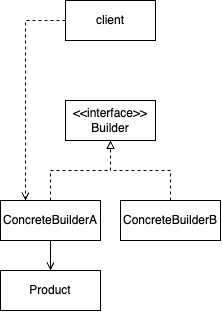

The diagram above was exported from draw.io. Its source (the exported page's mxGraphModel, read from the mxfile embedded in the PNG):
<mxGraphModel dx="595" dy="873" grid="1" gridSize="10" guides="1" tooltips="1" connect="1" arrows="1" fold="1" page="1" pageScale="1" pageWidth="827" pageHeight="1169" math="0" shadow="0">
  <root>
    <mxCell id="0" />
    <mxCell id="1" parent="0" />
    <mxCell id="JeNeLGdmUCbk6quKDmeX-8" style="edgeStyle=orthogonalEdgeStyle;rounded=0;orthogonalLoop=1;jettySize=auto;html=1;dashed=1;endArrow=open;endFill=0;exitX=0;exitY=0.5;exitDx=0;exitDy=0;" edge="1" parent="1" source="JeNeLGdmUCbk6quKDmeX-1" target="JeNeLGdmUCbk6quKDmeX-3">
      <mxGeometry relative="1" as="geometry">
        <Array as="points">
          <mxPoint x="210" y="480" />
        </Array>
      </mxGeometry>
    </mxCell>
    <mxCell id="JeNeLGdmUCbk6quKDmeX-1" value="client" style="rounded=0;whiteSpace=wrap;html=1;" vertex="1" parent="1">
      <mxGeometry x="250" y="460" width="90" height="40" as="geometry" />
    </mxCell>
    <mxCell id="JeNeLGdmUCbk6quKDmeX-2" value="&amp;lt;&amp;lt;interface&amp;gt;&amp;gt;&lt;br&gt;Builder" style="rounded=0;whiteSpace=wrap;html=1;container=1;" vertex="1" parent="1">
      <mxGeometry x="250" y="560" width="90" height="40" as="geometry" />
    </mxCell>
    <mxCell id="JeNeLGdmUCbk6quKDmeX-6" style="edgeStyle=orthogonalEdgeStyle;rounded=0;orthogonalLoop=1;jettySize=auto;html=1;endArrow=block;endFill=0;dashed=1;" edge="1" parent="1" source="JeNeLGdmUCbk6quKDmeX-3" target="JeNeLGdmUCbk6quKDmeX-2">
      <mxGeometry relative="1" as="geometry" />
    </mxCell>
    <mxCell id="JeNeLGdmUCbk6quKDmeX-11" style="edgeStyle=orthogonalEdgeStyle;rounded=0;orthogonalLoop=1;jettySize=auto;html=1;endArrow=open;endFill=0;" edge="1" parent="1" source="JeNeLGdmUCbk6quKDmeX-3" target="JeNeLGdmUCbk6quKDmeX-9">
      <mxGeometry relative="1" as="geometry" />
    </mxCell>
    <mxCell id="JeNeLGdmUCbk6quKDmeX-3" value="ConcreteBuilderA" style="rounded=0;whiteSpace=wrap;html=1;" vertex="1" parent="1">
      <mxGeometry x="185" y="660" width="100" height="40" as="geometry" />
    </mxCell>
    <mxCell id="JeNeLGdmUCbk6quKDmeX-7" style="edgeStyle=orthogonalEdgeStyle;rounded=0;orthogonalLoop=1;jettySize=auto;html=1;endArrow=block;endFill=0;dashed=1;" edge="1" parent="1" source="JeNeLGdmUCbk6quKDmeX-4" target="JeNeLGdmUCbk6quKDmeX-2">
      <mxGeometry relative="1" as="geometry" />
    </mxCell>
    <mxCell id="JeNeLGdmUCbk6quKDmeX-4" value="ConcreteBuilderB" style="rounded=0;whiteSpace=wrap;html=1;" vertex="1" parent="1">
      <mxGeometry x="305" y="660" width="100" height="40" as="geometry" />
    </mxCell>
    <mxCell id="JeNeLGdmUCbk6quKDmeX-9" value="Product" style="rounded=0;whiteSpace=wrap;html=1;" vertex="1" parent="1">
      <mxGeometry x="185" y="730" width="100" height="40" as="geometry" />
    </mxCell>
  </root>
</mxGraphModel>